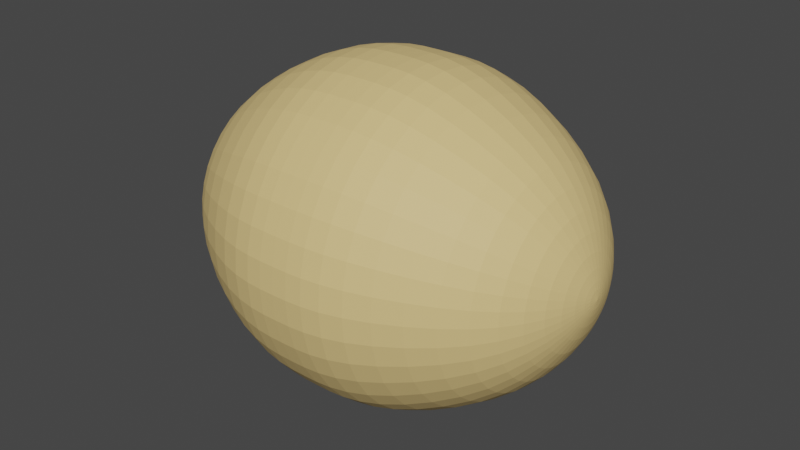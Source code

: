 # Source: Bezoar.blend  (saved by Blender 2.81.16; exported with 4.5.12 LTS)
import bpy
from mathutils import Matrix  # noqa: F401  (used for matrix-valued properties, if any)

bpy.ops.wm.read_factory_settings(use_empty=True)
scene = bpy.context.scene
scene.name = 'Scene'

# ---- collections
col_collection = bpy.data.collections.new('Collection'); scene.collection.children.link(col_collection)

# ---- materials (node trees are filled in below, after node groups)
mat_material_001 = bpy.data.materials.new('Material.001')
mat_material_001.use_transparent_shadow = False

# ---- material node trees
mat_material_001.use_nodes = True; mat_material_001.node_tree.nodes.clear()
_N = mat_material_001.node_tree.nodes; _L = mat_material_001.node_tree.links
n0 = _N.new('ShaderNodeOutputMaterial'); n0.name = 'Material Output'; n0.location = (300, 300)
n1 = _N.new('ShaderNodeBsdfPrincipled'); n1.name = 'Principled BSDF'; n1.location = (10, 300)
n1.distribution = 'GGX'
n1.subsurface_method = 'BURLEY'
n1.inputs[0].default_value = (0.7874, 0.5705, 0.2304, 1.0)
n1.inputs[2].default_value = 0.65
n1.inputs[3].default_value = 1.45
n1.inputs[27].default_value = (0.0, 0.0, 0.0, 1.0)
n1.inputs[28].default_value = 1.0
_L.new(n1.outputs[0], n0.inputs[0])
n0.is_active_output = True

# ---- world
world_world = bpy.data.worlds.new('World'); scene.world = world_world
world_world.use_nodes = True; world_world.node_tree.nodes.clear()
_N = world_world.node_tree.nodes; _L = world_world.node_tree.links
n0 = _N.new('ShaderNodeOutputWorld'); n0.name = 'World Output'; n0.location = (300, 300)
n1 = _N.new('ShaderNodeBackground'); n1.name = 'Background'; n1.location = (10, 300)
n1.inputs[0].default_value = (0.05088, 0.05088, 0.05088, 1.0)
_L.new(n1.outputs[0], n0.inputs[0])
n0.is_active_output = True
world_world.color = (0.05088, 0.05088, 0.05088)
world_world.use_sun_shadow = False
world_world.sun_shadow_jitter_overblur = 0.0

# ---- meshes
me_circle = bpy.data.meshes.new('Circle')
me_circle.from_pydata([(0.0, 1.0, 0.0), (-0.309, 0.9511, 0.0), (-0.5878, 0.809, 0.0), (-0.809, 0.5878, 0.0), (-0.9511, 0.309, 0.0), (-1.0, -4.371e-08, 0.0), (-0.9511, -0.309, 0.0), (-0.809, -0.5878, 0.0), (-0.5878, -0.809, 0.0), (-0.309, -0.9511, 0.0), (3.258e-07, -1.0, 0.0), (0.309, -0.9511, 0.0), (0.5878, -0.809, 0.0), (0.809, -0.5878, 0.0), (0.9511, -0.309, 0.0), (1.0, 9.656e-07, 0.0), (0.9511, 0.309, 0.0), (0.809, 0.5878, 0.0), (0.5878, 0.809, 0.0), (0.309, 0.9511, 0.0), (-5.514e-08, 3.047e-07, -1.258), (0.9511, -0.309, -0.1754), (0.908, -0.295, -0.3983), (0.7796, -0.2533, -0.6842), (0.5988, -0.1946, -0.9502), (0.3995, -0.1298, -1.116), (0.2153, -0.06996, -1.207), (0.0801, -0.02603, -1.246), (0.06814, -0.04951, -1.246), (0.1832, -0.1331, -1.207), (0.3398, -0.2469, -1.116), (0.5094, -0.3701, -0.9502), (0.6631, -0.4818, -0.6842), (0.7724, -0.5612, -0.3983), (0.809, -0.5878, -0.1754), (-0.809, -0.5878, -0.1754), (-0.7724, -0.5612, -0.3983), (-0.6631, -0.4818, -0.6842), (-0.5094, -0.3701, -0.9502), (-0.3398, -0.2469, -1.116), (-0.1832, -0.1331, -1.207), (-0.06814, -0.04951, -1.246), (-0.0801, -0.02603, -1.246), (-0.2153, -0.06996, -1.207), (-0.3995, -0.1298, -1.116), (-0.5988, -0.1946, -0.9502), (-0.7796, -0.2533, -0.6842), (-0.908, -0.295, -0.3983), (-0.9511, -0.309, -0.1754), (1.0, 9.656e-07, -0.1754), (0.9548, 9.355e-07, -0.3983), (0.8197, 8.458e-07, -0.6842), (0.6296, 7.194e-07, -0.9502), (0.42, 5.802e-07, -1.116), (0.2264, 4.515e-07, -1.207), (0.08422, 3.57e-07, -1.246), (-0.5878, -0.809, -0.1754), (-0.5612, -0.7724, -0.3983), (-0.4818, -0.6631, -0.6842), (-0.3701, -0.5094, -0.9502), (-0.2469, -0.3398, -1.116), (-0.1331, -0.1832, -1.207), (-0.04951, -0.06814, -1.246), (-0.309, 0.9511, -0.1754), (-0.295, 0.908, -0.3983), (-0.2533, 0.7796, -0.6842), (-0.1946, 0.5988, -0.9502), (-0.1298, 0.3995, -1.116), (-0.06996, 0.2153, -1.207), (-0.02603, 0.0801, -1.246), (-4.87e-08, 0.08422, -1.246), (-4.135e-08, 0.2264, -1.207), (-3.263e-08, 0.42, -1.116), (-2.319e-08, 0.6296, -0.9502), (-1.17e-08, 0.8197, -0.6842), (-2.934e-09, 0.9548, -0.3983), (0.0, 1.0, -0.1754), (0.9511, 0.309, -0.1754), (0.908, 0.295, -0.3983), (0.7796, 0.2533, -0.6842), (0.5988, 0.1946, -0.9502), (0.3995, 0.1298, -1.116), (0.2153, 0.06996, -1.207), (0.0801, 0.02603, -1.246), (-0.309, -0.9511, -0.1754), (-0.295, -0.908, -0.3983), (-0.2533, -0.7796, -0.6842), (-0.1946, -0.5988, -0.9502), (-0.1298, -0.3995, -1.116), (-0.06996, -0.2153, -1.207), (-0.02603, -0.0801, -1.246), (-0.5878, 0.809, -0.1754), (-0.5612, 0.7724, -0.3983), (-0.4818, 0.6631, -0.6842), (-0.3701, 0.5094, -0.9502), (-0.2469, 0.3398, -1.116), (-0.1331, 0.1832, -1.207), (-0.04951, 0.06814, -1.246), (0.809, 0.5878, -0.1754), (0.7724, 0.5612, -0.3983), (0.6631, 0.4818, -0.6842), (0.5094, 0.3701, -0.9502), (0.3398, 0.2469, -1.116), (0.1832, 0.1331, -1.207), (0.06814, 0.04951, -1.246), (3.258e-07, -1.0, -0.1754), (3.082e-07, -0.9548, -0.3983), (2.554e-07, -0.8197, -0.6842), (1.82e-07, -0.6296, -0.9502), (1.042e-07, -0.42, -1.116), (3.243e-08, -0.2264, -1.207), (-2.126e-08, -0.08422, -1.246), (-0.809, 0.5878, -0.1754), (-0.7724, 0.5612, -0.3983), (-0.6631, 0.4818, -0.6842), (-0.5094, 0.3701, -0.9502), (-0.3398, 0.2469, -1.116), (-0.1832, 0.1331, -1.207), (-0.06814, 0.04951, -1.246), (0.5878, 0.809, -0.1754), (0.5612, 0.7724, -0.3983), (0.4818, 0.6631, -0.6842), (0.3701, 0.5094, -0.9502), (0.2469, 0.3398, -1.116), (0.1331, 0.1832, -1.207), (0.04951, 0.06814, -1.246), (0.309, -0.9511, -0.1754), (0.295, -0.908, -0.3983), (0.2533, -0.7796, -0.6842), (0.1946, -0.5988, -0.9502), (0.1298, -0.3995, -1.116), (0.06996, -0.2153, -1.207), (0.02603, -0.0801, -1.246), (-0.9511, 0.309, -0.1754), (-0.908, 0.295, -0.3983), (-0.7796, 0.2533, -0.6842), (-0.5988, 0.1946, -0.9502), (-0.3995, 0.1298, -1.116), (-0.2153, 0.06996, -1.207), (-0.0801, 0.02603, -1.246), (0.309, 0.9511, -0.1754), (0.295, 0.908, -0.3983), (0.2533, 0.7796, -0.6842), (0.1946, 0.5988, -0.9502), (0.1298, 0.3995, -1.116), (0.06996, 0.2153, -1.207), (0.02603, 0.0801, -1.246), (0.5878, -0.809, -0.1754), (0.5612, -0.7724, -0.3983), (0.4818, -0.6631, -0.6842), (0.3701, -0.5094, -0.9502), (0.2469, -0.3398, -1.116), (0.1331, -0.1832, -1.207), (0.04951, -0.06814, -1.246), (-1.0, -4.371e-08, -0.1754), (-0.9548, -2.812e-08, -0.3983), (-0.8197, 1.845e-08, -0.6842), (-0.6296, 8.397e-08, -0.9502), (-0.42, 1.562e-07, -1.116), (-0.2264, 2.23e-07, -1.207), (-0.08422, 2.72e-07, -1.246)], [], [(28, 20, 27), (42, 20, 41), (27, 20, 55), (41, 20, 62), (70, 20, 69), (55, 20, 83), (62, 20, 90), (69, 20, 97), (83, 20, 104), (90, 20, 111), (97, 20, 118), (104, 20, 125), (111, 20, 132), (118, 20, 139), (125, 20, 146), (132, 20, 153), (139, 20, 160), (146, 20, 70), (153, 20, 28), (160, 20, 42), (5, 154, 48, 6), (154, 155, 47, 48), (155, 156, 46, 47), (156, 157, 45, 46), (157, 158, 44, 45), (158, 159, 43, 44), (159, 160, 42, 43), (12, 147, 34, 13), (147, 148, 33, 34), (148, 149, 32, 33), (149, 150, 31, 32), (150, 151, 30, 31), (151, 152, 29, 30), (152, 153, 28, 29), (19, 140, 76, 0), (140, 141, 75, 76), (141, 142, 74, 75), (142, 143, 73, 74), (143, 144, 72, 73), (144, 145, 71, 72), (145, 146, 70, 71), (4, 133, 154, 5), (133, 134, 155, 154), (134, 135, 156, 155), (135, 136, 157, 156), (136, 137, 158, 157), (137, 138, 159, 158), (138, 139, 160, 159), (11, 126, 147, 12), (126, 127, 148, 147), (127, 128, 149, 148), (128, 129, 150, 149), (129, 130, 151, 150), (130, 131, 152, 151), (131, 132, 153, 152), (18, 119, 140, 19), (119, 120, 141, 140), (120, 121, 142, 141), (121, 122, 143, 142), (122, 123, 144, 143), (123, 124, 145, 144), (124, 125, 146, 145), (3, 112, 133, 4), (112, 113, 134, 133), (113, 114, 135, 134), (114, 115, 136, 135), (115, 116, 137, 136), (116, 117, 138, 137), (117, 118, 139, 138), (10, 105, 126, 11), (105, 106, 127, 126), (106, 107, 128, 127), (107, 108, 129, 128), (108, 109, 130, 129), (109, 110, 131, 130), (110, 111, 132, 131), (17, 98, 119, 18), (98, 99, 120, 119), (99, 100, 121, 120), (100, 101, 122, 121), (101, 102, 123, 122), (102, 103, 124, 123), (103, 104, 125, 124), (2, 91, 112, 3), (91, 92, 113, 112), (92, 93, 114, 113), (93, 94, 115, 114), (94, 95, 116, 115), (95, 96, 117, 116), (96, 97, 118, 117), (9, 84, 105, 10), (84, 85, 106, 105), (85, 86, 107, 106), (86, 87, 108, 107), (87, 88, 109, 108), (88, 89, 110, 109), (89, 90, 111, 110), (16, 77, 98, 17), (77, 78, 99, 98), (78, 79, 100, 99), (79, 80, 101, 100), (80, 81, 102, 101), (81, 82, 103, 102), (82, 83, 104, 103), (1, 63, 91, 2), (63, 64, 92, 91), (64, 65, 93, 92), (65, 66, 94, 93), (66, 67, 95, 94), (67, 68, 96, 95), (68, 69, 97, 96), (8, 56, 84, 9), (56, 57, 85, 84), (57, 58, 86, 85), (58, 59, 87, 86), (59, 60, 88, 87), (60, 61, 89, 88), (61, 62, 90, 89), (15, 49, 77, 16), (49, 50, 78, 77), (50, 51, 79, 78), (51, 52, 80, 79), (52, 53, 81, 80), (53, 54, 82, 81), (54, 55, 83, 82), (0, 76, 63, 1), (76, 75, 64, 63), (75, 74, 65, 64), (74, 73, 66, 65), (73, 72, 67, 66), (72, 71, 68, 67), (71, 70, 69, 68), (7, 35, 56, 8), (35, 36, 57, 56), (36, 37, 58, 57), (37, 38, 59, 58), (38, 39, 60, 59), (39, 40, 61, 60), (40, 41, 62, 61), (14, 21, 49, 15), (21, 22, 50, 49), (22, 23, 51, 50), (23, 24, 52, 51), (24, 25, 53, 52), (25, 26, 54, 53), (26, 27, 55, 54), (6, 48, 35, 7), (48, 47, 36, 35), (47, 46, 37, 36), (46, 45, 38, 37), (45, 44, 39, 38), (44, 43, 40, 39), (43, 42, 41, 40), (13, 34, 21, 14), (34, 33, 22, 21), (33, 32, 23, 22), (32, 31, 24, 23), (31, 30, 25, 24), (30, 29, 26, 25), (29, 28, 27, 26)])
_uv = me_circle.uv_layers.new(name='UVMap')
_uv.uv.foreach_set('vector', [0.0, 0.0, 0.0, 0.0, 0.0, 0.0, 0.0, 0.0, 0.0, 0.0, 0.0, 0.0, 0.0, 0.0, 0.0, 0.0, 0.0, 0.0, 0.0, 0.0, 0.0, 0.0, 0.0, 0.0, 0.0, 0.0, 0.0, 0.0, 0.0, 0.0, 0.0, 0.0, 0.0, 0.0, 0.0, 0.0, 0.0, 0.0, 0.0, 0.0, 0.0, 0.0, 0.0, 0.0, 0.0, 0.0, 0.0, 0.0, 0.0, 0.0, 0.0, 0.0, 0.0, 0.0, 0.0, 0.0, 0.0, 0.0, 0.0, 0.0, 0.0, 0.0, 0.0, 0.0, 0.0, 0.0, 0.0, 0.0, 0.0, 0.0, 0.0, 0.0, 0.0, 0.0, 0.0, 0.0, 0.0, 0.0, 0.0, 0.0, 0.0, 0.0, 0.0, 0.0, 0.0, 0.0, 0.0, 0.0, 0.0, 0.0, 0.0, 0.0, 0.0, 0.0, 0.0, 0.0, 0.0, 0.0, 0.0, 0.0, 0.0, 0.0, 0.0, 0.0, 0.0, 0.0, 0.0, 0.0, 0.0, 0.0, 0.0, 0.0, 0.0, 0.0, 0.0, 0.0, 0.0, 0.0, 0.0, 0.0, 0.0, 0.0, 0.0, 0.0, 0.0, 0.0, 0.0, 0.0, 0.0, 0.0, 0.0, 0.0, 0.0, 0.0, 0.0, 0.0, 0.0, 0.0, 0.0, 0.0, 0.0, 0.0, 0.0, 0.0, 0.0, 0.0, 0.0, 0.0, 0.0, 0.0, 0.0, 0.0, 0.0, 0.0, 0.0, 0.0, 0.0, 0.0, 0.0, 0.0, 0.0, 0.0, 0.0, 0.0, 0.0, 0.0, 0.0, 0.0, 0.0, 0.0, 0.0, 0.0, 0.0, 0.0, 0.0, 0.0, 0.0, 0.0, 0.0, 0.0, 0.0, 0.0, 0.0, 0.0, 0.0, 0.0, 0.0, 0.0, 0.0, 0.0, 0.0, 0.0, 0.0, 0.0, 0.0, 0.0, 0.0, 0.0, 0.0, 0.0, 0.0, 0.0, 0.0, 0.0, 0.0, 0.0, 0.0, 0.0, 0.0, 0.0, 0.0, 0.0, 0.0, 0.0, 0.0, 0.0, 0.0, 0.0, 0.0, 0.0, 0.0, 0.0, 0.0, 0.0, 0.0, 0.0, 0.0, 0.0, 0.0, 0.0, 0.0, 0.0, 0.0, 0.0, 0.0, 0.0, 0.0, 0.0, 0.0, 0.0, 0.0, 0.0, 0.0, 0.0, 0.0, 0.0, 0.0, 0.0, 0.0, 0.0, 0.0, 0.0, 0.0, 0.0, 0.0, 0.0, 0.0, 0.0, 0.0, 0.0, 0.0, 0.0, 0.0, 0.0, 0.0, 0.0, 0.0, 0.0, 0.0, 0.0, 0.0, 0.0, 0.0, 0.0, 0.0, 0.0, 0.0, 0.0, 0.0, 0.0, 0.0, 0.0, 0.0, 0.0, 0.0, 0.0, 0.0, 0.0, 0.0, 0.0, 0.0, 0.0, 0.0, 0.0, 0.0, 0.0, 0.0, 0.0, 0.0, 0.0, 0.0, 0.0, 0.0, 0.0, 0.0, 0.0, 0.0, 0.0, 0.0, 0.0, 0.0, 0.0, 0.0, 0.0, 0.0, 0.0, 0.0, 0.0, 0.0, 0.0, 0.0, 0.0, 0.0, 0.0, 0.0, 0.0, 0.0, 0.0, 0.0, 0.0, 0.0, 0.0, 0.0, 0.0, 0.0, 0.0, 0.0, 0.0, 0.0, 0.0, 0.0, 0.0, 0.0, 0.0, 0.0, 0.0, 0.0, 0.0, 0.0, 0.0, 0.0, 0.0, 0.0, 0.0, 0.0, 0.0, 0.0, 0.0, 0.0, 0.0, 0.0, 0.0, 0.0, 0.0, 0.0, 0.0, 0.0, 0.0, 0.0, 0.0, 0.0, 0.0, 0.0, 0.0, 0.0, 0.0, 0.0, 0.0, 0.0, 0.0, 0.0, 0.0, 0.0, 0.0, 0.0, 0.0, 0.0, 0.0, 0.0, 0.0, 0.0, 0.0, 0.0, 0.0, 0.0, 0.0, 0.0, 0.0, 0.0, 0.0, 0.0, 0.0, 0.0, 0.0, 0.0, 0.0, 0.0, 0.0, 0.0, 0.0, 0.0, 0.0, 0.0, 0.0, 0.0, 0.0, 0.0, 0.0, 0.0, 0.0, 0.0, 0.0, 0.0, 0.0, 0.0, 0.0, 0.0, 0.0, 0.0, 0.0, 0.0, 0.0, 0.0, 0.0, 0.0, 0.0, 0.0, 0.0, 0.0, 0.0, 0.0, 0.0, 0.0, 0.0, 0.0, 0.0, 0.0, 0.0, 0.0, 0.0, 0.0, 0.0, 0.0, 0.0, 0.0, 0.0, 0.0, 0.0, 0.0, 0.0, 0.0, 0.0, 0.0, 0.0, 0.0, 0.0, 0.0, 0.0, 0.0, 0.0, 0.0, 0.0, 0.0, 0.0, 0.0, 0.0, 0.0, 0.0, 0.0, 0.0, 0.0, 0.0, 0.0, 0.0, 0.0, 0.0, 0.0, 0.0, 0.0, 0.0, 0.0, 0.0, 0.0, 0.0, 0.0, 0.0, 0.0, 0.0, 0.0, 0.0, 0.0, 0.0, 0.0, 0.0, 0.0, 0.0, 0.0, 0.0, 0.0, 0.0, 0.0, 0.0, 0.0, 0.0, 0.0, 0.0, 0.0, 0.0, 0.0, 0.0, 0.0, 0.0, 0.0, 0.0, 0.0, 0.0, 0.0, 0.0, 0.0, 0.0, 0.0, 0.0, 0.0, 0.0, 0.0, 0.0, 0.0, 0.0, 0.0, 0.0, 0.0, 0.0, 0.0, 0.0, 0.0, 0.0, 0.0, 0.0, 0.0, 0.0, 0.0, 0.0, 0.0, 0.0, 0.0, 0.0, 0.0, 0.0, 0.0, 0.0, 0.0, 0.0, 0.0, 0.0, 0.0, 0.0, 0.0, 0.0, 0.0, 0.0, 0.0, 0.0, 0.0, 0.0, 0.0, 0.0, 0.0, 0.0, 0.0, 0.0, 0.0, 0.0, 0.0, 0.0, 0.0, 0.0, 0.0, 0.0, 0.0, 0.0, 0.0, 0.0, 0.0, 0.0, 0.0, 0.0, 0.0, 0.0, 0.0, 0.0, 0.0, 0.0, 0.0, 0.0, 0.0, 0.0, 0.0, 0.0, 0.0, 0.0, 0.0, 0.0, 0.0, 0.0, 0.0, 0.0, 0.0, 0.0, 0.0, 0.0, 0.0, 0.0, 0.0, 0.0, 0.0, 0.0, 0.0, 0.0, 0.0, 0.0, 0.0, 0.0, 0.0, 0.0, 0.0, 0.0, 0.0, 0.0, 0.0, 0.0, 0.0, 0.0, 0.0, 0.0, 0.0, 0.0, 0.0, 0.0, 0.0, 0.0, 0.0, 0.0, 0.0, 0.0, 0.0, 0.0, 0.0, 0.0, 0.0, 0.0, 0.0, 0.0, 0.0, 0.0, 0.0, 0.0, 0.0, 0.0, 0.0, 0.0, 0.0, 0.0, 0.0, 0.0, 0.0, 0.0, 0.0, 0.0, 0.0, 0.0, 0.0, 0.0, 0.0, 0.0, 0.0, 0.0, 0.0, 0.0, 0.0, 0.0, 0.0, 0.0, 0.0, 0.0, 0.0, 0.0, 0.0, 0.0, 0.0, 0.0, 0.0, 0.0, 0.0, 0.0, 0.0, 0.0, 0.0, 0.0, 0.0, 0.0, 0.0, 0.0, 0.0, 0.0, 0.0, 0.0, 0.0, 0.0, 0.0, 0.0, 0.0, 0.0, 0.0, 0.0, 0.0, 0.0, 0.0, 0.0, 0.0, 0.0, 0.0, 0.0, 0.0, 0.0, 0.0, 0.0, 0.0, 0.0, 0.0, 0.0, 0.0, 0.0, 0.0, 0.0, 0.0, 0.0, 0.0, 0.0, 0.0, 0.0, 0.0, 0.0, 0.0, 0.0, 0.0, 0.0, 0.0, 0.0, 0.0, 0.0, 0.0, 0.0, 0.0, 0.0, 0.0, 0.0, 0.0, 0.0, 0.0, 0.0, 0.0, 0.0, 0.0, 0.0, 0.0, 0.0, 0.0, 0.0, 0.0, 0.0, 0.0, 0.0, 0.0, 0.0, 0.0, 0.0, 0.0, 0.0, 0.0, 0.0, 0.0, 0.0, 0.0, 0.0, 0.0, 0.0, 0.0, 0.0, 0.0, 0.0, 0.0, 0.0, 0.0, 0.0, 0.0, 0.0, 0.0, 0.0, 0.0, 0.0, 0.0, 0.0, 0.0, 0.0, 0.0, 0.0, 0.0, 0.0, 0.0, 0.0, 0.0, 0.0, 0.0, 0.0, 0.0, 0.0, 0.0, 0.0, 0.0, 0.0, 0.0, 0.0, 0.0, 0.0, 0.0, 0.0, 0.0, 0.0, 0.0, 0.0, 0.0, 0.0, 0.0, 0.0, 0.0, 0.0, 0.0, 0.0, 0.0, 0.0, 0.0, 0.0, 0.0, 0.0, 0.0, 0.0, 0.0, 0.0, 0.0, 0.0, 0.0, 0.0, 0.0, 0.0, 0.0, 0.0, 0.0, 0.0, 0.0, 0.0, 0.0, 0.0, 0.0, 0.0, 0.0, 0.0, 0.0, 0.0, 0.0, 0.0, 0.0, 0.0, 0.0, 0.0, 0.0, 0.0, 0.0, 0.0, 0.0, 0.0, 0.0, 0.0, 0.0, 0.0, 0.0, 0.0, 0.0, 0.0, 0.0, 0.0, 0.0, 0.0, 0.0, 0.0, 0.0, 0.0, 0.0, 0.0, 0.0, 0.0, 0.0, 0.0, 0.0, 0.0, 0.0, 0.0, 0.0, 0.0, 0.0, 0.0, 0.0, 0.0, 0.0, 0.0, 0.0, 0.0, 0.0, 0.0, 0.0, 0.0, 0.0, 0.0, 0.0, 0.0, 0.0, 0.0, 0.0, 0.0, 0.0, 0.0, 0.0, 0.0, 0.0, 0.0, 0.0, 0.0, 0.0, 0.0, 0.0, 0.0, 0.0, 0.0, 0.0, 0.0, 0.0, 0.0, 0.0, 0.0, 0.0, 0.0, 0.0, 0.0, 0.0, 0.0, 0.0, 0.0, 0.0, 0.0, 0.0, 0.0, 0.0, 0.0, 0.0, 0.0, 0.0, 0.0, 0.0, 0.0, 0.0, 0.0, 0.0, 0.0, 0.0, 0.0, 0.0, 0.0, 0.0, 0.0, 0.0, 0.0, 0.0, 0.0, 0.0, 0.0, 0.0, 0.0, 0.0, 0.0, 0.0, 0.0, 0.0, 0.0, 0.0, 0.0, 0.0, 0.0, 0.0, 0.0, 0.0, 0.0, 0.0, 0.0, 0.0, 0.0, 0.0, 0.0, 0.0, 0.0, 0.0, 0.0, 0.0, 0.0, 0.0, 0.0, 0.0, 0.0, 0.0, 0.0, 0.0, 0.0, 0.0, 0.0, 0.0, 0.0, 0.0, 0.0, 0.0, 0.0, 0.0, 0.0, 0.0, 0.0, 0.0, 0.0, 0.0, 0.0, 0.0, 0.0, 0.0, 0.0, 0.0, 0.0, 0.0, 0.0, 0.0, 0.0, 0.0, 0.0, 0.0, 0.0, 0.0, 0.0, 0.0, 0.0, 0.0, 0.0, 0.0, 0.0, 0.0, 0.0, 0.0, 0.0, 0.0, 0.0, 0.0, 0.0, 0.0, 0.0, 0.0, 0.0, 0.0, 0.0, 0.0, 0.0, 0.0, 0.0, 0.0, 0.0, 0.0, 0.0, 0.0, 0.0, 0.0, 0.0, 0.0, 0.0, 0.0, 0.0, 0.0, 0.0, 0.0, 0.0, 0.0, 0.0, 0.0, 0.0, 0.0, 0.0, 0.0, 0.0, 0.0, 0.0, 0.0, 0.0, 0.0, 0.0, 0.0, 0.0, 0.0, 0.0, 0.0, 0.0, 0.0, 0.0, 0.0, 0.0, 0.0, 0.0, 0.0, 0.0, 0.0, 0.0, 0.0, 0.0, 0.0, 0.0, 0.0, 0.0, 0.0, 0.0, 0.0, 0.0, 0.0, 0.0, 0.0, 0.0, 0.0, 0.0, 0.0, 0.0, 0.0, 0.0, 0.0, 0.0, 0.0, 0.0, 0.0, 0.0, 0.0, 0.0, 0.0, 0.0, 0.0, 0.0, 0.0, 0.0, 0.0, 0.0, 0.0, 0.0, 0.0, 0.0, 0.0, 0.0, 0.0, 0.0, 0.0, 0.0, 0.0, 0.0, 0.0, 0.0, 0.0, 0.0, 0.0, 0.0, 0.0, 0.0, 0.0, 0.0, 0.0, 0.0, 0.0, 0.0, 0.0, 0.0, 0.0, 0.0, 0.0, 0.0, 0.0, 0.0, 0.0, 0.0, 0.0, 0.0, 0.0, 0.0, 0.0, 0.0, 0.0, 0.0, 0.0, 0.0, 0.0, 0.0, 0.0, 0.0, 0.0, 0.0, 0.0, 0.0, 0.0, 0.0, 0.0, 0.0, 0.0, 0.0, 0.0, 0.0, 0.0, 0.0, 0.0, 0.0, 0.0, 0.0, 0.0, 0.0, 0.0, 0.0])
me_circle.materials.append(mat_material_001)
me_circle.use_remesh_fix_poles = True
me_circle.use_remesh_preserve_attributes = False
me_circle.use_mirror_vertex_groups = False
me_circle.update()

# ---- objects
ob_circle = bpy.data.objects.new('Circle', me_circle)

# ---- transforms, parenting, visibility, modifiers, constraints
ob_circle.location = (0.0, 0.0, 0.0)
ob_circle.rotation_euler = (-0.0, 1.571, 0.0)
ob_circle.lineart.crease_threshold = 0.0
_m = ob_circle.modifiers.new('Mirror', 'MIRROR')
_m.use_axis = (False, False, True)
_m = ob_circle.modifiers.new('Subdivision', 'SUBSURF')
_m.uv_smooth = 'PRESERVE_CORNERS'
_m.render_levels = 1
_m.show_only_control_edges = False

# ---- collection membership
col_collection.objects.link(ob_circle)

# ---- scene / render settings (as saved in the file)
scene.frame_start = 1; scene.frame_end = 250; scene.frame_set(1)
scene.render.engine = 'BLENDER_EEVEE_NEXT'
scene.cycles.use_denoising = False
scene.cycles.samples = 128
scene.cycles.sampling_pattern = 'TABULATED_SOBOL'
scene.cycles.use_adaptive_sampling = False
scene.cycles.use_light_tree = False
scene.view_settings.view_transform = 'Filmic'
bpy.context.view_layer.update()

# ---- added for rendering (the .blend has no active camera and no usable light): camera, sun
cam_auto = bpy.data.cameras.new('AutoCamera')
cam_auto.lens = 50.0
cam_auto.sensor_width = 36.0
cam_auto.clip_end = 1000.0
ob_auto_camera = bpy.data.objects.new('AutoCamera', cam_auto)
scene.collection.objects.link(ob_auto_camera)
ob_auto_camera.location = (3.50226, -4.20271, 2.80181)
ob_auto_camera.rotation_euler = (1.09748, -7.21219e-08, 0.694738)
scene.camera = ob_auto_camera
light_auto_sun = bpy.data.lights.new('AutoSun', 'SUN')
light_auto_sun.energy = 3.0
light_auto_sun.angle = 0.0523599
ob_auto_sun = bpy.data.objects.new('AutoSun', light_auto_sun)
scene.collection.objects.link(ob_auto_sun)
ob_auto_sun.rotation_euler = (0.872665, 0.174533, 0.523599)
bpy.context.view_layer.update()
